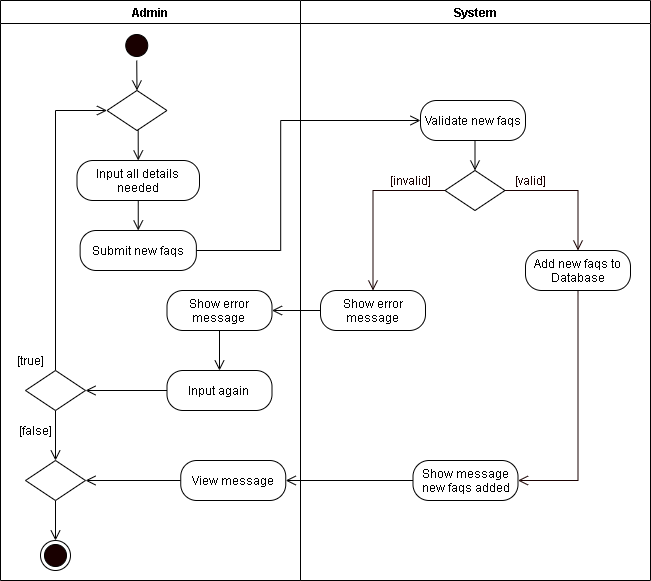

The diagram above was exported from draw.io. Its source (the exported page's mxGraphModel, read from the mxfile embedded in the PNG):
<mxGraphModel dx="926" dy="626" grid="1" gridSize="10" guides="1" tooltips="1" connect="1" arrows="1" fold="1" page="1" pageScale="1" pageWidth="850" pageHeight="1100" math="0" shadow="0">
  <root>
    <mxCell id="86iAYvoppiRPrKNUJlOr-0" />
    <mxCell id="86iAYvoppiRPrKNUJlOr-1" parent="86iAYvoppiRPrKNUJlOr-0" />
    <mxCell id="7EiE3nOYPrLsDMF-XObi-0" value="Admin" style="swimlane;startSize=23;" parent="86iAYvoppiRPrKNUJlOr-1" vertex="1">
      <mxGeometry x="40" y="10" width="300" height="580" as="geometry" />
    </mxCell>
    <mxCell id="7EiE3nOYPrLsDMF-XObi-1" style="edgeStyle=orthogonalEdgeStyle;rounded=0;orthogonalLoop=1;jettySize=auto;html=1;exitX=0.5;exitY=1;exitDx=0;exitDy=0;entryX=0.5;entryY=0;entryDx=0;entryDy=0;endArrow=open;endFill=0;endSize=8;" parent="7EiE3nOYPrLsDMF-XObi-0" source="7EiE3nOYPrLsDMF-XObi-2" target="7EiE3nOYPrLsDMF-XObi-8" edge="1">
      <mxGeometry relative="1" as="geometry">
        <mxPoint x="136.25" y="110" as="targetPoint" />
      </mxGeometry>
    </mxCell>
    <mxCell id="7EiE3nOYPrLsDMF-XObi-2" value="" style="ellipse;html=1;shape=startState;fillColor=#190000;" parent="7EiE3nOYPrLsDMF-XObi-0" vertex="1">
      <mxGeometry x="121.25" y="30" width="30" height="30" as="geometry" />
    </mxCell>
    <mxCell id="7EiE3nOYPrLsDMF-XObi-4" style="edgeStyle=orthogonalEdgeStyle;rounded=0;orthogonalLoop=1;jettySize=auto;html=1;exitX=0.5;exitY=1;exitDx=0;exitDy=0;entryX=0.5;entryY=0;entryDx=0;entryDy=0;endArrow=open;endFill=0;endSize=8;" parent="7EiE3nOYPrLsDMF-XObi-0" source="7EiE3nOYPrLsDMF-XObi-5" target="7EiE3nOYPrLsDMF-XObi-6" edge="1">
      <mxGeometry relative="1" as="geometry" />
    </mxCell>
    <mxCell id="7EiE3nOYPrLsDMF-XObi-5" value="Input all details needed" style="rounded=1;whiteSpace=wrap;html=1;arcSize=40;" parent="7EiE3nOYPrLsDMF-XObi-0" vertex="1">
      <mxGeometry x="76.49" y="160" width="122.5" height="40" as="geometry" />
    </mxCell>
    <mxCell id="7EiE3nOYPrLsDMF-XObi-6" value="Submit new faqs" style="rounded=1;whiteSpace=wrap;html=1;arcSize=40;" parent="7EiE3nOYPrLsDMF-XObi-0" vertex="1">
      <mxGeometry x="79.61" y="230" width="116.25" height="40" as="geometry" />
    </mxCell>
    <mxCell id="7EiE3nOYPrLsDMF-XObi-7" style="edgeStyle=orthogonalEdgeStyle;rounded=0;orthogonalLoop=1;jettySize=auto;html=1;exitX=0.5;exitY=1;exitDx=0;exitDy=0;entryX=0.5;entryY=0;entryDx=0;entryDy=0;endArrow=open;endFill=0;endSize=8;" parent="7EiE3nOYPrLsDMF-XObi-0" source="7EiE3nOYPrLsDMF-XObi-8" target="7EiE3nOYPrLsDMF-XObi-5" edge="1">
      <mxGeometry relative="1" as="geometry" />
    </mxCell>
    <mxCell id="7EiE3nOYPrLsDMF-XObi-8" value="" style="rhombus;whiteSpace=wrap;html=1;" parent="7EiE3nOYPrLsDMF-XObi-0" vertex="1">
      <mxGeometry x="106.49" y="90" width="60" height="40" as="geometry" />
    </mxCell>
    <mxCell id="7EiE3nOYPrLsDMF-XObi-9" style="edgeStyle=orthogonalEdgeStyle;rounded=0;orthogonalLoop=1;jettySize=auto;html=1;exitX=0.5;exitY=0;exitDx=0;exitDy=0;entryX=0;entryY=0.5;entryDx=0;entryDy=0;endArrow=open;endFill=0;endSize=8;" parent="7EiE3nOYPrLsDMF-XObi-0" source="7EiE3nOYPrLsDMF-XObi-11" target="7EiE3nOYPrLsDMF-XObi-8" edge="1">
      <mxGeometry relative="1" as="geometry" />
    </mxCell>
    <mxCell id="A1Uh4HmvWwcfL-XjXjWK-4" style="edgeStyle=orthogonalEdgeStyle;rounded=0;orthogonalLoop=1;jettySize=auto;html=1;exitX=0.5;exitY=1;exitDx=0;exitDy=0;endArrow=open;endFill=0;endSize=8;" parent="7EiE3nOYPrLsDMF-XObi-0" source="7EiE3nOYPrLsDMF-XObi-11" target="A1Uh4HmvWwcfL-XjXjWK-3" edge="1">
      <mxGeometry relative="1" as="geometry" />
    </mxCell>
    <mxCell id="7EiE3nOYPrLsDMF-XObi-11" value="" style="rhombus;whiteSpace=wrap;html=1;" parent="7EiE3nOYPrLsDMF-XObi-0" vertex="1">
      <mxGeometry x="25.000000000000007" y="370" width="60" height="40" as="geometry" />
    </mxCell>
    <mxCell id="7EiE3nOYPrLsDMF-XObi-12" value="[true]" style="text;html=1;align=center;verticalAlign=middle;resizable=0;points=[];autosize=1;strokeColor=none;" parent="7EiE3nOYPrLsDMF-XObi-0" vertex="1">
      <mxGeometry x="9.999999999999993" y="350" width="40" height="20" as="geometry" />
    </mxCell>
    <mxCell id="7EiE3nOYPrLsDMF-XObi-15" value="[false]" style="text;html=1;align=center;verticalAlign=middle;resizable=0;points=[];autosize=1;strokeColor=none;" parent="7EiE3nOYPrLsDMF-XObi-0" vertex="1">
      <mxGeometry x="10.000000000000007" y="420" width="50" height="20" as="geometry" />
    </mxCell>
    <mxCell id="7EiE3nOYPrLsDMF-XObi-16" value="" style="ellipse;html=1;shape=endState;fillColor=#190000;" parent="7EiE3nOYPrLsDMF-XObi-0" vertex="1">
      <mxGeometry x="39.99999999999999" y="540" width="30" height="30" as="geometry" />
    </mxCell>
    <mxCell id="A1Uh4HmvWwcfL-XjXjWK-5" style="edgeStyle=orthogonalEdgeStyle;rounded=0;orthogonalLoop=1;jettySize=auto;html=1;exitX=0;exitY=0.5;exitDx=0;exitDy=0;entryX=1;entryY=0.5;entryDx=0;entryDy=0;endArrow=open;endFill=0;endSize=8;" parent="7EiE3nOYPrLsDMF-XObi-0" source="LOP8Ep7ECfldXquU9TQl-0" target="A1Uh4HmvWwcfL-XjXjWK-3" edge="1">
      <mxGeometry relative="1" as="geometry" />
    </mxCell>
    <mxCell id="LOP8Ep7ECfldXquU9TQl-0" value="View message" style="rounded=1;whiteSpace=wrap;html=1;arcSize=40;" parent="7EiE3nOYPrLsDMF-XObi-0" vertex="1">
      <mxGeometry x="180.24" y="460" width="105" height="40" as="geometry" />
    </mxCell>
    <mxCell id="o2KoMKf4BYmADiFJCtRQ-0" style="edgeStyle=orthogonalEdgeStyle;rounded=0;orthogonalLoop=1;jettySize=auto;html=1;exitX=0;exitY=0.5;exitDx=0;exitDy=0;endArrow=open;endFill=0;endSize=8;entryX=1;entryY=0.5;entryDx=0;entryDy=0;" parent="7EiE3nOYPrLsDMF-XObi-0" source="CEsEEYXgZzlnIH6WaSlh-0" target="7EiE3nOYPrLsDMF-XObi-11" edge="1">
      <mxGeometry relative="1" as="geometry" />
    </mxCell>
    <mxCell id="A1Uh4HmvWwcfL-XjXjWK-0" value="Show error message" style="rounded=1;whiteSpace=wrap;html=1;arcSize=40;" parent="7EiE3nOYPrLsDMF-XObi-0" vertex="1">
      <mxGeometry x="166.49" y="290" width="105" height="40" as="geometry" />
    </mxCell>
    <mxCell id="A1Uh4HmvWwcfL-XjXjWK-7" style="edgeStyle=orthogonalEdgeStyle;rounded=0;orthogonalLoop=1;jettySize=auto;html=1;exitX=0.5;exitY=1;exitDx=0;exitDy=0;entryX=0.5;entryY=0;entryDx=0;entryDy=0;endArrow=open;endFill=0;endSize=8;" parent="7EiE3nOYPrLsDMF-XObi-0" source="A1Uh4HmvWwcfL-XjXjWK-3" target="7EiE3nOYPrLsDMF-XObi-16" edge="1">
      <mxGeometry relative="1" as="geometry" />
    </mxCell>
    <mxCell id="A1Uh4HmvWwcfL-XjXjWK-3" value="" style="rhombus;whiteSpace=wrap;html=1;" parent="7EiE3nOYPrLsDMF-XObi-0" vertex="1">
      <mxGeometry x="25.000000000000007" y="460" width="60" height="40" as="geometry" />
    </mxCell>
    <mxCell id="CEsEEYXgZzlnIH6WaSlh-0" value="Input again" style="rounded=1;whiteSpace=wrap;html=1;arcSize=40;" vertex="1" parent="7EiE3nOYPrLsDMF-XObi-0">
      <mxGeometry x="166.49" y="370" width="105" height="40" as="geometry" />
    </mxCell>
    <mxCell id="CEsEEYXgZzlnIH6WaSlh-1" style="edgeStyle=orthogonalEdgeStyle;rounded=0;orthogonalLoop=1;jettySize=auto;html=1;exitX=0.5;exitY=1;exitDx=0;exitDy=0;entryX=0.5;entryY=0;entryDx=0;entryDy=0;endArrow=open;endFill=0;endSize=8;" edge="1" parent="7EiE3nOYPrLsDMF-XObi-0" source="A1Uh4HmvWwcfL-XjXjWK-0" target="CEsEEYXgZzlnIH6WaSlh-0">
      <mxGeometry relative="1" as="geometry" />
    </mxCell>
    <mxCell id="7EiE3nOYPrLsDMF-XObi-18" value="System" style="swimlane;" parent="86iAYvoppiRPrKNUJlOr-1" vertex="1">
      <mxGeometry x="340" y="10" width="350" height="580" as="geometry" />
    </mxCell>
    <mxCell id="7EiE3nOYPrLsDMF-XObi-19" value="Validate new faqs" style="rounded=1;whiteSpace=wrap;html=1;arcSize=40;" parent="7EiE3nOYPrLsDMF-XObi-18" vertex="1">
      <mxGeometry x="120.00000000000001" y="100" width="105" height="40" as="geometry" />
    </mxCell>
    <mxCell id="7EiE3nOYPrLsDMF-XObi-20" value="" style="rhombus;whiteSpace=wrap;html=1;" parent="7EiE3nOYPrLsDMF-XObi-18" vertex="1">
      <mxGeometry x="144.5" y="170" width="60" height="40" as="geometry" />
    </mxCell>
    <mxCell id="7EiE3nOYPrLsDMF-XObi-21" style="edgeStyle=orthogonalEdgeStyle;rounded=0;orthogonalLoop=1;jettySize=auto;html=1;exitX=0.5;exitY=1;exitDx=0;exitDy=0;entryX=0.5;entryY=0;entryDx=0;entryDy=0;endArrow=open;endFill=0;endSize=8;" parent="7EiE3nOYPrLsDMF-XObi-18" source="7EiE3nOYPrLsDMF-XObi-19" target="7EiE3nOYPrLsDMF-XObi-20" edge="1">
      <mxGeometry relative="1" as="geometry" />
    </mxCell>
    <mxCell id="7EiE3nOYPrLsDMF-XObi-22" value="&lt;font color=&quot;#190000&quot;&gt;[valid]&lt;/font&gt;" style="text;html=1;align=center;verticalAlign=middle;resizable=0;points=[];autosize=1;strokeColor=none;fontColor=#FFFFFF;" parent="7EiE3nOYPrLsDMF-XObi-18" vertex="1">
      <mxGeometry x="204.5" y="170" width="50" height="20" as="geometry" />
    </mxCell>
    <mxCell id="7EiE3nOYPrLsDMF-XObi-24" value="Show error message" style="rounded=1;whiteSpace=wrap;html=1;arcSize=40;" parent="7EiE3nOYPrLsDMF-XObi-18" vertex="1">
      <mxGeometry x="20" y="290" width="105" height="40" as="geometry" />
    </mxCell>
    <mxCell id="7EiE3nOYPrLsDMF-XObi-25" style="edgeStyle=orthogonalEdgeStyle;rounded=0;orthogonalLoop=1;jettySize=auto;html=1;exitX=0.5;exitY=1;exitDx=0;exitDy=0;entryX=1;entryY=0.5;entryDx=0;entryDy=0;fontColor=#FFFFFF;endArrow=open;endFill=0;endSize=8;strokeColor=#190000;" parent="7EiE3nOYPrLsDMF-XObi-18" source="7EiE3nOYPrLsDMF-XObi-26" target="7EiE3nOYPrLsDMF-XObi-30" edge="1">
      <mxGeometry relative="1" as="geometry" />
    </mxCell>
    <mxCell id="7EiE3nOYPrLsDMF-XObi-26" value="Add new faqs to Database" style="rounded=1;whiteSpace=wrap;html=1;arcSize=40;" parent="7EiE3nOYPrLsDMF-XObi-18" vertex="1">
      <mxGeometry x="225" y="250" width="105" height="40" as="geometry" />
    </mxCell>
    <mxCell id="7EiE3nOYPrLsDMF-XObi-27" style="edgeStyle=orthogonalEdgeStyle;rounded=0;orthogonalLoop=1;jettySize=auto;html=1;exitX=0;exitY=0.5;exitDx=0;exitDy=0;fontColor=#FFFFFF;endArrow=open;endFill=0;endSize=8;strokeColor=#190000;entryX=0.5;entryY=0;entryDx=0;entryDy=0;" parent="7EiE3nOYPrLsDMF-XObi-18" source="7EiE3nOYPrLsDMF-XObi-20" target="7EiE3nOYPrLsDMF-XObi-24" edge="1">
      <mxGeometry relative="1" as="geometry">
        <mxPoint x="70" y="230" as="targetPoint" />
      </mxGeometry>
    </mxCell>
    <mxCell id="7EiE3nOYPrLsDMF-XObi-28" style="edgeStyle=orthogonalEdgeStyle;rounded=0;orthogonalLoop=1;jettySize=auto;html=1;exitX=1;exitY=0.5;exitDx=0;exitDy=0;fontColor=#FFFFFF;endArrow=open;endFill=0;endSize=8;strokeColor=#190000;entryX=0.5;entryY=0;entryDx=0;entryDy=0;" parent="7EiE3nOYPrLsDMF-XObi-18" source="7EiE3nOYPrLsDMF-XObi-20" target="7EiE3nOYPrLsDMF-XObi-26" edge="1">
      <mxGeometry relative="1" as="geometry">
        <mxPoint x="270" y="230" as="targetPoint" />
      </mxGeometry>
    </mxCell>
    <mxCell id="7EiE3nOYPrLsDMF-XObi-30" value="Show message new faqs added" style="rounded=1;whiteSpace=wrap;html=1;arcSize=40;" parent="7EiE3nOYPrLsDMF-XObi-18" vertex="1">
      <mxGeometry x="112.50000000000001" y="460" width="105" height="40" as="geometry" />
    </mxCell>
    <mxCell id="7EiE3nOYPrLsDMF-XObi-36" style="edgeStyle=orthogonalEdgeStyle;rounded=0;orthogonalLoop=1;jettySize=auto;html=1;exitX=1;exitY=0.5;exitDx=0;exitDy=0;entryX=0;entryY=0.5;entryDx=0;entryDy=0;endArrow=open;endFill=0;endSize=8;" parent="86iAYvoppiRPrKNUJlOr-1" source="7EiE3nOYPrLsDMF-XObi-6" target="7EiE3nOYPrLsDMF-XObi-19" edge="1">
      <mxGeometry relative="1" as="geometry">
        <Array as="points">
          <mxPoint x="320.24" y="260" />
          <mxPoint x="320.24" y="130" />
        </Array>
      </mxGeometry>
    </mxCell>
    <mxCell id="2TGatFgWhl-32bQ_hTMk-0" value="&lt;font color=&quot;#190000&quot;&gt;[invalid]&lt;/font&gt;" style="text;html=1;align=center;verticalAlign=middle;resizable=0;points=[];autosize=1;strokeColor=none;fontColor=#FFFFFF;" parent="86iAYvoppiRPrKNUJlOr-1" vertex="1">
      <mxGeometry x="420" y="180" width="60" height="20" as="geometry" />
    </mxCell>
    <mxCell id="A1Uh4HmvWwcfL-XjXjWK-1" style="edgeStyle=orthogonalEdgeStyle;rounded=0;orthogonalLoop=1;jettySize=auto;html=1;exitX=0;exitY=0.5;exitDx=0;exitDy=0;entryX=1;entryY=0.5;entryDx=0;entryDy=0;endArrow=open;endFill=0;endSize=8;" parent="86iAYvoppiRPrKNUJlOr-1" source="7EiE3nOYPrLsDMF-XObi-24" target="A1Uh4HmvWwcfL-XjXjWK-0" edge="1">
      <mxGeometry relative="1" as="geometry" />
    </mxCell>
    <mxCell id="A1Uh4HmvWwcfL-XjXjWK-2" style="edgeStyle=orthogonalEdgeStyle;rounded=0;orthogonalLoop=1;jettySize=auto;html=1;exitX=0;exitY=0.5;exitDx=0;exitDy=0;entryX=1;entryY=0.5;entryDx=0;entryDy=0;endArrow=open;endFill=0;endSize=8;" parent="86iAYvoppiRPrKNUJlOr-1" source="7EiE3nOYPrLsDMF-XObi-30" target="LOP8Ep7ECfldXquU9TQl-0" edge="1">
      <mxGeometry relative="1" as="geometry" />
    </mxCell>
  </root>
</mxGraphModel>